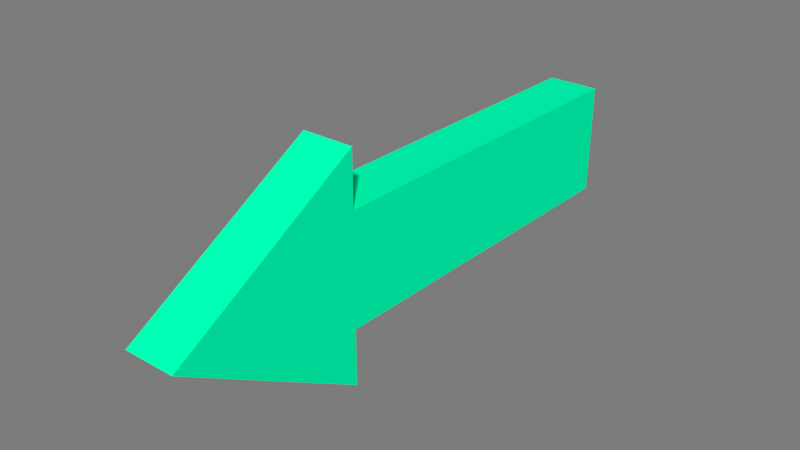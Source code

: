 # Source: arrow.blend  (saved by Blender 2.74.0; exported with 4.5.12 LTS)
import bpy
from mathutils import Matrix  # noqa: F401  (used for matrix-valued properties, if any)

bpy.ops.wm.read_factory_settings(use_empty=True)
scene = bpy.context.scene
scene.name = 'Arrow'

# ---- collections
col_collection_1 = bpy.data.collections.new('Collection 1'); scene.collection.children.link(col_collection_1)

# ---- materials (node trees are filled in below, after node groups)
mat_standard = bpy.data.materials.new('Standard')
mat_standard.alpha_threshold = 0.0
mat_standard.use_transparent_shadow = False
mat_standard.diffuse_color = (0.0, 1.0, 0.4588, 1.0)
mat_standard.specular_color = (0.02, 0.02, 0.02)
mat_standard.roughness = 0.5

# ---- material node trees

# ---- world
world_world = bpy.data.worlds.new('World'); scene.world = world_world
world_world.color = (0.2, 0.2, 0.2)
world_world.use_sun_shadow = False
world_world.sun_shadow_jitter_overblur = 0.0
world_world.cycles.sampling_method = 'MANUAL'
world_world.cycles.sample_map_resolution = 256

# ---- meshes
me_arrow = bpy.data.meshes.new('Arrow')
me_arrow.from_pydata([(-2.543, 6.911, 8.1), (2.457, 6.954, 8.1), (2.457, 6.954, 7.1), (-2.543, 6.911, 7.1), (-4.59, -3.106, 7.1), (-0.005166, -7.696, 7.1), (-4.59, -3.106, 8.018), (-4.59, -3.106, 8.018), (-0.005166, -7.696, 8.1), (-4.59, -3.106, 8.1), (4.668, -3.028, 8.1), (4.668, -3.028, 7.166), (4.668, -3.028, 7.1), (-4.59, -3.106, 7.1), (-4.59, -3.106, 8.1), (-2.461, -2.696, 8.1), (-2.461, -2.696, 7.139), (-2.461, -2.696, 7.139), (-2.461, -2.696, 7.1), (-5.0, -2.696, 8.1), (-2.461, -2.696, 8.1), (-2.461, -2.696, 7.846), (-2.461, -2.696, 7.846), (-2.461, -2.696, 7.1), (-5.0, -2.696, 7.1), (-2.461, -2.696, 7.1), (-2.457, -3.088, 7.1), (-2.461, -2.696, 8.1), (-2.457, -3.088, 8.1), (2.54, -2.696, 7.1), (2.54, -2.696, 8.065), (2.54, -2.696, 8.065), (2.54, -2.696, 8.1), (2.54, -2.696, 8.1), (5.0, -2.696, 8.1), (5.0, -2.696, 7.1), (2.54, -2.696, 7.346), (2.54, -2.696, 7.346), (2.54, -2.696, 7.1), (2.54, -2.696, 7.1), (2.543, -3.046, 7.1), (2.54, -2.696, 8.1), (2.543, -3.046, 8.1), (-2.265, -2.696, 8.1), (-2.457, -3.088, 8.1), (2.543, -3.046, 8.1), (2.364, -2.696, 7.1), (2.364, -2.696, 7.1), (2.543, -3.046, 7.1), (-2.457, -3.088, 7.1)], [], [(0, 1, 2), (0, 2, 3), (4, 5, 6), (7, 5, 8), (7, 8, 9), (10, 8, 11), (11, 8, 5), (11, 5, 12), (12, 5, 13), (8, 10, 14), (15, 0, 16), (17, 0, 3), (17, 3, 18), (19, 20, 21), (19, 22, 23), (19, 23, 24), (19, 24, 4), (19, 4, 6), (19, 7, 9), (24, 25, 26), (24, 26, 13), (27, 19, 14), (27, 14, 28), (29, 2, 30), (31, 2, 1), (31, 1, 32), (33, 34, 35), (33, 35, 36), (37, 35, 38), (35, 34, 10), (35, 10, 11), (35, 11, 12), (39, 35, 12), (39, 12, 40), (10, 34, 41), (10, 41, 42), (32, 1, 43), (43, 1, 0), (43, 0, 15), (44, 45, 32), (44, 32, 43), (44, 43, 15), (3, 2, 29), (3, 29, 46), (3, 47, 18), (29, 48, 46), (47, 48, 49), (47, 49, 18)])
me_arrow.polygons.foreach_set('use_smooth', [True] * 48)
_k = set([(0, 1), (0, 3), (0, 15), (1, 2), (1, 32), (2, 3), (2, 29), (3, 18), (5, 8), (5, 12), (8, 10), (10, 34), (12, 35), (19, 24), (34, 35)])
me_arrow.attributes.new('sharp_edge', 'BOOLEAN', 'EDGE').data.foreach_set('value', [ (min(e.vertices), max(e.vertices)) in _k for e in me_arrow.edges])
_uv = me_arrow.uv_layers.new(name='0')
_uv.uv.foreach_set('vector', [0.0, 1.0, 0.0, 0.0, 1.0, 0.0, 0.0, 1.0, 1.0, 0.0, 1.0, 1.0, 0.08206, 0.0, 1.0, 0.0, 0.08206, 0.9179, 0.08206, 0.9179, 1.0, 0.0, 1.0, 1.0, 0.08206, 0.9179, 1.0, 1.0, 0.08206, 1.0, 0.06628, 0.0, 1.0, 0.0, 0.06628, 0.9337, 0.06628, 0.9337, 1.0, 0.0, 1.0, 1.0, 0.06628, 0.9337, 1.0, 1.0, 0.06628, 1.0, 0.06628, 0.0, 1.0, 0.0, 0.08206, 0.9179, 0.0, 1.0, 0.9337, 0.06628, 0.9179, 1.0, 0.03921, 0.0, 1.0, 0.0, 0.03921, 0.9608, 0.03921, 0.9608, 1.0, 0.0, 1.0, 1.0, 0.03921, 0.9608, 1.0, 1.0, 0.03921, 1.0, 0.0, 1.0, 0.0, 0.7461, 0.2539, 0.7461, 0.0, 1.0, 0.2539, 0.7461, 1.0, 0.7461, 0.0, 1.0, 1.0, 0.7461, 1.0, 1.0, 0.0, 1.0, 0.0, 0.0, 0.08206, 0.0, 0.0, 1.0, 0.08206, 0.0, 0.08206, 0.9179, 0.0, 1.0, 0.08206, 0.9179, 0.08206, 1.0, 0.0, 1.0, 0.0, 0.7461, 0.07842, 0.7065, 0.0, 1.0, 0.07842, 0.7065, 0.08206, 0.9179, 1.0, 0.7461, 1.0, 1.0, 0.9179, 1.0, 1.0, 0.7461, 0.9179, 1.0, 0.9216, 0.7849, 0.03495, 0.0, 1.0, 0.0, 0.03495, 0.965, 0.03495, 0.965, 1.0, 0.0, 1.0, 1.0, 0.03495, 0.965, 1.0, 1.0, 0.03495, 1.0, 0.0, 0.246, 0.0, 0.0, 1.0, 0.0, 0.0, 0.246, 1.0, 0.0, 0.754, 0.246, 0.754, 0.246, 1.0, 0.0, 1.0, 0.246, 0.0, 1.0, 0.0, 0.0, 0.06628, 0.0, 0.0, 1.0, 0.06628, 0.0, 0.06628, 0.9337, 0.0, 1.0, 0.06628, 0.9337, 0.06628, 1.0, 0.0, 0.246, 0.0, 0.0, 0.06628, 0.0, 0.0, 0.246, 0.06628, 0.0, 0.0699, 0.2108, 0.9337, 0.06628, 1.0, 0.0, 1.0, 0.246, 0.9337, 0.06628, 1.0, 0.246, 0.9301, 0.2807, 0.03495, 0.0, 1.0, 0.0, 0.03905, 0.961, 0.03905, 0.961, 1.0, 0.0, 1.0, 1.0, 0.03905, 0.961, 1.0, 1.0, 0.03921, 1.0, 0.0, 1.0, 0.0, 0.0, 0.03495, 0.0, 0.0, 1.0, 0.03495, 0.0, 0.03905, 0.961, 0.0, 1.0, 0.03905, 0.961, 0.03921, 1.0, 0.0, 1.0, 0.0, 0.0, 0.965, 0.0, 0.0, 1.0, 0.965, 0.0, 0.9649, 0.0351, 0.0, 1.0, 0.9649, 0.0351, 0.9608, 1.0, 0.965, 0.0, 1.0, 0.0, 0.9649, 0.0351, 0.9649, 0.0351, 1.0, 0.0, 1.0, 1.0, 0.9649, 0.0351, 1.0, 1.0, 0.9608, 1.0])
me_arrow.materials.append(mat_standard)
me_arrow.use_remesh_preserve_volume = False
me_arrow.use_remesh_preserve_attributes = False
me_arrow.use_mirror_vertex_groups = False
me_arrow.update()
me_arrow.normals_split_custom_set([tuple(v) for v in zip(*[iter([-0.008521, 1.0, 0.0, -0.008521, 1.0, 0.0, -0.008521, 1.0, 0.0, -0.008521, 1.0, 0.0, -0.008521, 1.0, 0.0, -0.008521, 1.0, 0.0, -0.7075, -0.7067, 0.0, -0.7075, -0.7067, 0.0, -0.7075, -0.7067, 0.0, -0.7075, -0.7067, 0.0, -0.7075, -0.7067, 0.0, -0.7075, -0.7067, 0.0, -0.7075, -0.7067, 0.0, -0.7075, -0.7067, 0.0, -0.7075, -0.7067, 0.0, 0.7067, -0.7075, 0.0, 0.7067, -0.7075, 0.0, 0.7067, -0.7075, 0.0, 0.7067, -0.7075, 0.0, 0.7067, -0.7075, 0.0, 0.7067, -0.7075, 0.0, 0.7067, -0.7075, 0.0, 0.7067, -0.7075, 0.0, 0.7067, -0.7075, 0.0, 0.0, 0.0, -1.0, 0.0, 0.0, -1.0, 0.0, 0.0, -1.0, 1.113e-08, 0.0, 1.0, 1.113e-08, 0.0, 1.0, 1.113e-08, 0.0, 1.0, -1.0, -0.008521, 0.0, -1.0, -0.008521, 0.0, -1.0, -0.008521, 0.0, -1.0, -0.008521, 0.0, -1.0, -0.008521, 0.0, -1.0, -0.008521, 0.0, -1.0, -0.008521, 0.0, -1.0, -0.008521, 0.0, -1.0, -0.008521, 0.0, 0.0, 1.0, 0.0, 0.0, 1.0, 0.0, 0.0, 1.0, 0.0, 0.0, 1.0, 0.0, 0.0, 1.0, 0.0, 0.0, 1.0, 0.0, 0.0, 1.0, 0.0, 0.0, 1.0, 0.0, 0.0, 1.0, 0.0, -0.7075, -0.7067, 0.0, -0.7075, -0.7067, 0.0, -0.7075, -0.7067, 0.0, -0.7075, -0.7067, 0.0, -0.7075, -0.7067, 0.0, -0.7075, -0.7067, 0.0, -0.7075, -0.7067, 0.0, -0.7075, -0.7067, 0.0, -0.7075, -0.7067, 0.0, 2.176e-07, 0.0, -1.0, 0.0, 0.0, -1.0, 2.777e-08, 0.0, -1.0, 2.176e-07, 0.0, -1.0, 2.777e-08, 0.0, -1.0, 2.702e-07, 0.0, -1.0, -2.507e-07, 0.0, 1.0, 0.0, 0.0, 1.0, -2.208e-08, 0.0, 1.0, -2.507e-07, 0.0, 1.0, -2.208e-08, 0.0, 1.0, -2.851e-07, 0.0, 1.0, 1.0, 0.008521, 0.0, 1.0, 0.008521, 0.0, 1.0, 0.008521, 0.0, 1.0, 0.00852, 0.0, 1.0, 0.008521, 0.0, 1.0, 0.008521, 0.0, 1.0, 0.00852, 0.0, 1.0, 0.008521, 0.0, 1.0, 0.00852, 0.0, 0.0, 1.0, 0.0, 0.0, 1.0, 0.0, 0.0, 1.0, 0.0, 0.0, 1.0, 0.0, 0.0, 1.0, 0.0, 0.0, 1.0, 0.0, 0.0, 1.0, 0.0, 0.0, 1.0, 0.0, 0.0, 1.0, 0.0, 0.7067, -0.7075, 0.0, 0.7067, -0.7075, 0.0, 0.7067, -0.7075, 0.0, 0.7067, -0.7075, 0.0, 0.7067, -0.7075, 0.0, 0.7067, -0.7075, 0.0, 0.7067, -0.7075, 0.0, 0.7067, -0.7075, 0.0, 0.7067, -0.7075, 0.0, -3.976e-07, 0.0, -1.0, 0.0, 0.0, -1.0, -3.039e-08, 0.0, -1.0, -3.976e-07, 0.0, -1.0, -3.039e-08, 0.0, -1.0, -4.412e-07, 0.0, -1.0, 0.0, 0.0, 1.0, 0.0, 0.0, 1.0, 0.0, 0.0, 1.0, 0.0, 0.0, 1.0, 0.0, 0.0, 1.0, 0.0, 0.0, 1.0, 1.304e-07, 0.0, 1.0, -2.439e-07, 0.0, 1.0, -2.666e-08, 0.0, 1.0, -2.666e-08, 0.0, 1.0, -2.439e-07, 0.0, 1.0, -3.416e-07, 0.0, 1.0, -2.666e-08, 0.0, 1.0, -3.416e-07, 0.0, 1.0, 0.0, 0.0, 1.0, 1.212e-08, 0.0, 1.0, 2.728e-07, 0.0, 1.0, 1.304e-07, 0.0, 1.0, 1.212e-08, 0.0, 1.0, 1.304e-07, 0.0, 1.0, -2.666e-08, 0.0, 1.0, 1.212e-08, 0.0, 1.0, -2.666e-08, 0.0, 1.0, 0.0, 0.0, 1.0, 0.0, 0.0, -1.0, 0.0, 0.0, -1.0, 0.0, 0.0, -1.0, 0.0, 0.0, -1.0, 0.0, 0.0, -1.0, 0.0, 0.0, -1.0, 0.0, 0.0, -1.0, 0.0, 0.0, -1.0, 0.0, 0.0, -1.0, 0.0, 0.0, -1.0, 0.0, 0.0, -1.0, 0.0, 0.0, -1.0, 0.0, 0.0, -1.0, 0.0, 0.0, -1.0, 0.0, 0.0, -1.0, 0.0, 0.0, -1.0, 0.0, 0.0, -1.0, 0.0, 0.0, -1.0])] * 3)])

# ---- objects
ob_arrow = bpy.data.objects.new('arrow', None)
ob_arrow_1 = bpy.data.objects.new('Arrow', me_arrow)

# ---- transforms, parenting, visibility, modifiers, constraints
ob_arrow.location = (0.0, 0.0, 0.0)
ob_arrow.rotation_mode = 'QUATERNION'
ob_arrow.rotation_quaternion = (1.0, 0.0, 0.0, 0.0)
ob_arrow.empty_image_offset = (0.0, 0.0)
ob_arrow.lineart.crease_threshold = 0.0
ob_arrow_1.parent = ob_arrow
ob_arrow_1.location = (0.9387, -1.116, 0.5476)
ob_arrow_1.rotation_mode = 'QUATERNION'
ob_arrow_1.rotation_quaternion = (0.7071, 0.0, -0.7071, 0.0)
ob_arrow_1.scale = (0.291, 0.4982, 0.6794)
ob_arrow_1.lineart.crease_threshold = 0.0

# ---- collection membership
col_collection_1.objects.link(ob_arrow)
col_collection_1.objects.link(ob_arrow_1)

# ---- scene / render settings (as saved in the file)
scene.frame_start = 0; scene.frame_end = 200; scene.frame_set(0)
scene.render.engine = 'BLENDER_EEVEE_NEXT'
scene.render.resolution_percentage = 50
scene.render.fps = 29
scene.render.dither_intensity = 0.0
scene.cycles.use_denoising = False
scene.cycles.samples = 10
scene.cycles.sampling_pattern = 'TABULATED_SOBOL'
scene.cycles.light_sampling_threshold = 0.0
scene.cycles.use_adaptive_sampling = False
scene.cycles.use_light_tree = False
scene.cycles.blur_glossy = 0.0
scene.cycles.pixel_filter_type = 'GAUSSIAN'
scene.cycles.sample_clamp_indirect = 0.0
scene.view_settings.view_transform = 'Standard'
bpy.context.view_layer.update()

# ---- added for rendering (the .blend has no active camera and no usable light): camera, sun
cam_auto = bpy.data.cameras.new('AutoCamera')
cam_auto.lens = 50.0
cam_auto.sensor_width = 36.0
cam_auto.clip_end = 1000.0
ob_auto_camera = bpy.data.objects.new('AutoCamera', cam_auto)
scene.collection.objects.link(ob_auto_camera)
ob_auto_camera.location = (3.07226, -10.0571, 6.3852)
ob_auto_camera.rotation_euler = (1.09748, -7.21219e-08, 0.694738)
scene.camera = ob_auto_camera
light_auto_sun = bpy.data.lights.new('AutoSun', 'SUN')
light_auto_sun.energy = 3.0
light_auto_sun.angle = 0.0523599
ob_auto_sun = bpy.data.objects.new('AutoSun', light_auto_sun)
scene.collection.objects.link(ob_auto_sun)
ob_auto_sun.rotation_euler = (0.872665, 0.174533, 0.523599)
bpy.context.view_layer.update()
